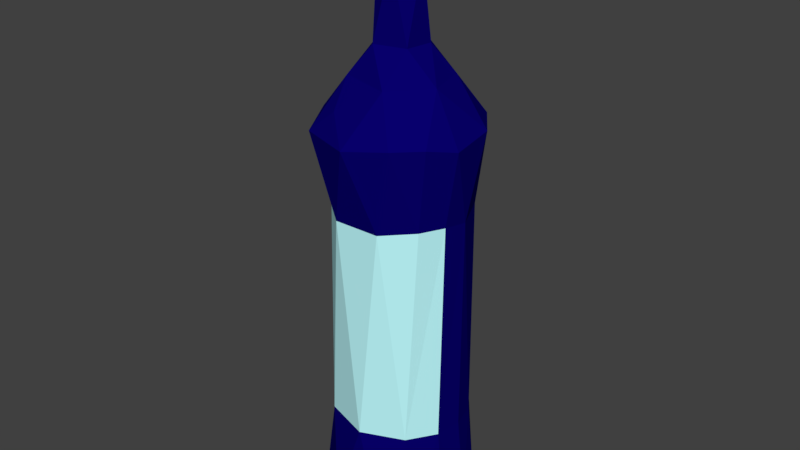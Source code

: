 # Source: VodkaBottle.blend  (saved by Blender 2.79.0; exported with 4.5.12 LTS)
import bpy
from mathutils import Matrix  # noqa: F401  (used for matrix-valued properties, if any)

bpy.ops.wm.read_factory_settings(use_empty=True)
scene = bpy.context.scene
scene.name = 'Scene'

# ---- collections
col_collection_1 = bpy.data.collections.new('Collection 1'); scene.collection.children.link(col_collection_1)

# ---- materials (node trees are filled in below, after node groups)
mat_glass = bpy.data.materials.new('Glass')
mat_glass.alpha_threshold = 0.0
mat_glass.use_transparent_shadow = False
mat_glass.diffuse_color = (0.00245, 0.0, 0.1532, 1.0)
mat_glass.roughness = 0.5
mat_label = bpy.data.materials.new('Label')
mat_label.alpha_threshold = 0.0
mat_label.use_transparent_shadow = False
mat_label.diffuse_color = (0.5196, 0.9655, 1.0, 1.0)
mat_label.roughness = 0.5
mat_top = bpy.data.materials.new('Top')
mat_top.alpha_threshold = 0.0
mat_top.use_transparent_shadow = False
mat_top.diffuse_color = (0.06529, 0.06529, 0.06529, 1.0)
mat_top.roughness = 0.5

# ---- material node trees

# ---- world
world_world = bpy.data.worlds.new('World'); scene.world = world_world
world_world.color = (0.05088, 0.05088, 0.05088)
world_world.use_sun_shadow = False
world_world.sun_shadow_jitter_overblur = 0.0
world_world.cycles.sampling_method = 'MANUAL'

# ---- meshes
me_cylinder_001 = bpy.data.meshes.new('Cylinder.001')
me_cylinder_001.from_pydata([(0.2835, 0.9565, -2.981), (0.9441, 0.3853, -2.981), (0.8809, -0.4857, -2.981), (0.9782, -0.7116, 3.126), (0.1247, -1.045, -2.982), (0.007714, -1.242, 3.032), (-0.8206, -0.6503, -2.979), (-0.8073, -0.9616, 3.022), (-0.9976, 0.1614, -2.98), (-1.098, 0.5527, 3.029), (-0.5832, 0.8488, -2.981), (-0.5713, 1.049, 2.981), (-0.1157, 1.132, -2.752), (0.193, 0.2506, 6.0), (0.3069, -0.05156, 6.0), (0.07277, -0.3139, 6.0), (-0.2317, -0.2013, 6.0), (-0.3054, 0.08244, 6.0), (-0.09734, 0.2911, 6.0), (-0.1693, 0.2881, 5.714), (0.2528, 0.216, 5.714), (0.04614, 0.3309, 5.314), (-0.1446, -0.2796, 5.714), (0.3266, 0.01544, 5.314), (-0.2958, -0.1392, 5.314), (-0.3124, -0.06506, 5.714), (0.2887, -0.1241, 5.714), (0.0831, -0.3239, 5.314), (-0.2581, 0.1859, 5.314), (0.1234, -0.2942, 5.714), (-0.04946, 1.185, 3.047), (0.3295, 1.084, -2.755), (0.7139, 0.8794, -2.748), (0.9984, 0.5343, -2.758), (1.131, 0.1074, -2.748), (1.09, -0.3315, -2.753), (0.8787, -0.7328, -2.758), (0.4378, -1.075, -2.749), (-0.3251, -1.134, -2.746), (-0.9778, -0.6408, -2.746), (-1.15, -0.1267, -2.748), (-1.081, 0.4214, -2.754), (-0.6554, 0.9469, -2.759), (0.1161, 0.3671, 4.2), (-0.1844, 0.3405, 4.202), (-0.1657, -0.3919, 4.204), (0.3694, 0.141, 4.202), (-0.4069, 0.03453, 4.203), (0.3108, -0.2718, 4.205), (0.7253, -0.1859, 3.745), (-0.484, -0.5368, 3.767), (-0.4028, -0.8966, 3.372), (0.735, 0.9233, 3.101), (0.6068, 0.3913, 3.773), (0.6385, -1.038, 3.125), (0.2614, -0.7078, 3.743), (-0.01799, 0.8008, 3.658), (1.178, -0.2945, 3.027), (-0.8176, 0.8949, 3.339), (1.136, 0.375, 3.107), (-0.6943, 0.134, 3.749), (-1.201, -0.2544, 3.074), (0.3445, 1.124, 3.137), (-0.354, 0.5704, 3.773), (0.9918, -0.2939, 1.892), (0.3786, -0.9757, 1.845), (-0.3361, -0.9811, 1.84), (-0.9803, 0.1236, 1.844), (-0.7052, 0.6572, 1.819), (-0.4005, 0.9075, -1.425), (-0.3342, 0.9067, 1.852), (-0.008462, 0.9997, -1.427), (0.3789, 0.9409, -1.423), (0.7233, 0.733, -1.429), (0.963, 0.4103, -1.423), (1.06, 0.02583, -1.426), (1.0, -0.3779, -1.429), (0.7281, -0.7995, -1.423), (0.09846, -1.078, -1.421), (-0.6026, -0.8542, -1.421), (-0.9021, -0.4694, -1.423), (-1.007, 0.01633, -1.427), (-0.8032, 0.5892, -1.43), (0.3514, 0.9181, 1.879), (0.8159, -0.6424, 1.891), (1.034, 0.08752, 1.842), (0.8158, 0.5995, 1.882), (-0.8387, -0.5362, 1.866), (-0.009135, 0.9673, 1.897)], [], [(53, 46, 49), (32, 1, 0), (38, 6, 4), (40, 8, 6), (41, 10, 8), (10, 12, 0), (55, 45, 50), (50, 45, 47), (63, 44, 56), (50, 47, 60), (56, 44, 43), (55, 48, 45), (49, 48, 55), (19, 13, 20), (29, 15, 22), (22, 16, 25), (20, 14, 26), (25, 17, 19), (26, 15, 29), (46, 23, 48), (45, 24, 47), (44, 21, 43), (43, 21, 46), (48, 27, 45), (47, 28, 44), (24, 25, 28), (23, 26, 27), (27, 22, 24), (21, 20, 23), (28, 19, 21), (58, 63, 56), (61, 60, 9), (9, 58, 11), (58, 60, 63), (30, 56, 62), (50, 60, 61), (52, 53, 59), (59, 49, 57), (51, 55, 50), (1, 2, 4, 6, 8, 10, 0), (38, 39, 6), (12, 31, 0), (31, 32, 0), (1, 32, 33), (33, 34, 1), (4, 2, 36, 37), (2, 35, 36), (47, 44, 63, 60), (4, 37, 38), (39, 40, 6), (8, 40, 41), (10, 41, 42), (42, 12, 10), (53, 43, 46), (49, 46, 48), (53, 56, 43), (15, 14, 13, 18, 17, 16), (19, 18, 13), (19, 17, 18), (22, 15, 16), (20, 13, 14), (25, 16, 17), (26, 14, 15), (47, 24, 28), (48, 23, 27), (45, 27, 24), (46, 21, 23), (44, 28, 21), (28, 25, 19), (27, 26, 29), (23, 20, 26), (24, 22, 25), (27, 29, 22), (21, 19, 20), (55, 54, 3, 49), (7, 51, 50), (53, 52, 62, 56), (56, 30, 11, 58), (5, 54, 55), (35, 2, 1, 34), (57, 49, 3), (9, 60, 58), (7, 5, 51), (61, 7, 50), (51, 5, 55), (49, 59, 53), (67, 82, 81), (87, 80, 79), (66, 79, 78), (65, 78, 77), (85, 75, 74), (86, 74, 73), (69, 82, 68, 70), (81, 80, 87, 67), (67, 68, 82), (77, 76, 64, 84), (66, 87, 79), (65, 66, 78), (84, 65, 77), (76, 75, 85, 64), (73, 72, 83, 86), (86, 85, 74), (72, 71, 88, 83), (88, 71, 69, 70), (66, 5, 7), (66, 65, 5), (5, 65, 54), (65, 84, 54), (3, 84, 64), (54, 84, 3), (57, 3, 64), (64, 85, 57), (86, 59, 85), (52, 86, 83), (62, 83, 88), (30, 88, 70), (11, 70, 68), (9, 68, 67), (87, 61, 67), (87, 66, 7), (7, 61, 87), (9, 67, 61), (9, 11, 68), (11, 30, 70), (30, 62, 88), (62, 52, 83), (52, 59, 86), (57, 85, 59), (37, 78, 38), (79, 38, 78), (38, 79, 39), (79, 80, 39), (39, 80, 40), (80, 81, 40), (40, 81, 41), (81, 82, 41), (41, 82, 42), (82, 69, 42), (42, 69, 12), (69, 71, 12), (12, 71, 31), (71, 72, 31), (31, 72, 32), (72, 73, 32), (32, 73, 33), (73, 74, 33), (33, 74, 34), (74, 75, 34), (76, 35, 34), (76, 34, 75), (36, 35, 76), (76, 77, 36), (36, 77, 37), (77, 78, 37)])
me_cylinder_001.polygons.foreach_set('material_index', [0, 0, 0, 0, 0, 0, 0, 0, 0, 0, 0, 0, 0, 2, 2, 2, 2, 2, 2, 0, 0, 0, 0, 0, 0, 2, 2, 2, 2, 2, 0, 0, 0, 0, 0, 0, 0, 0, 0, 0, 0, 0, 0, 0, 0, 0, 0, 0, 0, 0, 0, 0, 0, 0, 0, 0, 2, 2, 2, 2, 2, 2, 2, 0, 0, 0, 0, 0, 2, 2, 2, 2, 2, 2, 0, 0, 0, 0, 0, 0, 0, 0, 0, 0, 0, 0, 0, 1, 1, 1, 0, 0, 0, 0, 0, 1, 1, 1, 1, 0, 0, 0, 0, 0, 0, 0, 0, 0, 0, 0, 0, 0, 0, 0, 0, 0, 0, 0, 0, 0, 0, 0, 0, 0, 0, 0, 0, 0, 0, 0, 0, 0, 0, 0, 0, 0, 0, 0, 0, 0, 0, 0, 0, 0, 0, 0, 0, 0, 0, 0, 0, 0, 0, 0])
_uv = me_cylinder_001.uv_layers.new(name='UVMap')
_uv.uv.foreach_set('vector', [0.9295, 0.3642, 0.9015, 0.3352, 0.9384, 0.2959, 0.8029, 0.2053, 0.7915, 0.1419, 0.8455, 0.2262, 0.7367, 0.914, 0.7915, 0.9508, 0.6891, 0.9498, 0.3464, 0.879, 0.3703, 0.9147, 0.2827, 0.9158, 1.0, 0.2027, 0.9378, 0.2381, 0.9979, 0.1704, 0.1497, 0.0, 0.09578, 0.03569, 0.05689, 0.0009402, 0.6876, 0.03595, 0.7304, 0.0, 0.7667, 0.03416, 0.8095, 0.2631, 0.8481, 0.2824, 0.8277, 0.3287, 0.8299, 0.3917, 0.8504, 0.3595, 0.8665, 0.4163, 0.8095, 0.2631, 0.8277, 0.3287, 0.7915, 0.3429, 0.8665, 0.4163, 0.8504, 0.3595, 0.8789, 0.3605, 0.8866, 0.2381, 0.8937, 0.2921, 0.8481, 0.2824, 0.9384, 0.2959, 0.8937, 0.2921, 0.8866, 0.2381, 0.8429, 0.9208, 0.8002, 0.9596, 0.7938, 0.9208, 0.9867, 0.9209, 0.983, 0.9601, 0.9541, 0.9234, 0.9316, 0.9205, 0.9195, 0.9595, 0.9002, 0.921, 0.859, 0.649, 0.8273, 0.6876, 0.8183, 0.6488, 0.9002, 0.921, 0.884, 0.96, 0.8655, 0.9211, 0.8183, 0.6488, 0.7925, 0.688, 0.7956, 0.6491, 0.8478, 0.4163, 0.8357, 0.5945, 0.8085, 0.4166, 0.9316, 0.688, 0.9087, 0.8666, 0.886, 0.6886, 0.8398, 0.6881, 0.8161, 0.8665, 0.8114, 0.688, 0.8114, 0.688, 0.8161, 0.8665, 0.7915, 0.6882, 0.9867, 0.688, 0.9787, 0.8671, 0.9424, 0.6913, 0.8655, 0.6882, 0.8557, 0.8665, 0.8398, 0.6881, 0.9087, 0.8666, 0.9002, 0.921, 0.873, 0.8669, 0.8357, 0.5945, 0.8183, 0.6488, 0.7915, 0.5948, 0.9787, 0.8671, 0.9541, 0.9234, 0.9316, 0.8705, 0.8704, 0.5951, 0.859, 0.649, 0.8357, 0.5945, 0.8557, 0.8665, 0.8429, 0.9208, 0.8161, 0.8665, 0.169, 0.8597, 0.1407, 0.9177, 0.1017, 0.9045, 0.3249, 0.08996, 0.3444, 0.0008445, 0.3982, 0.09421, 0.2099, 0.8196, 0.169, 0.8597, 0.1489, 0.8147, 0.7983, 0.4163, 0.7915, 0.3429, 0.8299, 0.3917, 0.09467, 0.8226, 0.1017, 0.9045, 0.05662, 0.8331, 0.2706, 0.0, 0.3444, 0.0008445, 0.3249, 0.08996, 0.4129, 0.09056, 0.4663, 0.0, 0.4638, 0.08949, 0.4638, 0.08949, 0.5253, 0.00249, 0.5307, 0.09738, 0.756, 0.07992, 0.6876, 0.03595, 0.7667, 0.03416, 0.7915, 0.1419, 0.8199, 0.04325, 0.9122, 0.0, 1.0, 0.07191, 0.9979, 0.1704, 0.9378, 0.2381, 0.8455, 0.2262, 0.216, 0.8815, 0.2887, 0.8796, 0.2827, 0.9158, 0.09578, 0.03569, 0.05, 0.03571, 0.05689, 0.0009402, 0.05, 0.03571, 0.01346, 0.03708, 0.05689, 0.0009402, 0.4765, 0.918, 0.4262, 0.8828, 0.4596, 0.8841, 0.4596, 0.8841, 0.5033, 0.8821, 0.4765, 0.918, 0.6891, 0.9498, 0.6116, 0.9493, 0.6108, 0.9149, 0.6559, 0.9137, 0.5693, 0.9162, 0.5502, 0.8819, 0.595, 0.8814, 0.8277, 0.3287, 0.8504, 0.3595, 0.8299, 0.3917, 0.7915, 0.3429, 0.6891, 0.9498, 0.6559, 0.9137, 0.7367, 0.914, 0.2887, 0.8796, 0.3464, 0.879, 0.2827, 0.9158, 0.3703, 0.9147, 0.3464, 0.879, 0.3989, 0.8794, 0.1497, 0.0, 0.2099, 0.03432, 0.1557, 0.034, 0.1557, 0.034, 0.09578, 0.03569, 0.1497, 0.0, 0.9295, 0.3642, 0.8789, 0.3605, 0.9015, 0.3352, 0.9384, 0.2959, 0.9015, 0.3352, 0.8937, 0.2921, 0.9295, 0.3642, 0.8665, 0.4163, 0.8789, 0.3605, 0.2764, 0.9319, 0.2764, 0.9797, 0.2416, 1.0, 0.2119, 0.9779, 0.2099, 0.9379, 0.2396, 0.9158, 0.8429, 0.9208, 0.8342, 0.9596, 0.8002, 0.9596, 0.8429, 0.9208, 0.8635, 0.9596, 0.8342, 0.9596, 0.9541, 0.9234, 0.983, 0.9601, 0.9454, 0.9628, 0.859, 0.649, 0.8624, 0.688, 0.8273, 0.6876, 0.9002, 0.921, 0.9195, 0.9595, 0.884, 0.96, 0.8183, 0.6488, 0.8273, 0.6876, 0.7925, 0.688, 0.886, 0.6886, 0.9087, 0.8666, 0.873, 0.8669, 0.8085, 0.4166, 0.8357, 0.5945, 0.7915, 0.5948, 0.9424, 0.6913, 0.9787, 0.8671, 0.9316, 0.8705, 0.8478, 0.4163, 0.8704, 0.5951, 0.8357, 0.5945, 0.8398, 0.6881, 0.8557, 0.8665, 0.8161, 0.8665, 0.873, 0.8669, 0.9002, 0.921, 0.8655, 0.9211, 0.7915, 0.5948, 0.8183, 0.6488, 0.7956, 0.6491, 0.8357, 0.5945, 0.859, 0.649, 0.8183, 0.6488, 0.9087, 0.8666, 0.9316, 0.9205, 0.9002, 0.921, 0.9787, 0.8671, 0.9867, 0.9209, 0.9541, 0.9234, 0.8161, 0.8665, 0.8429, 0.9208, 0.7938, 0.9208, 0.5849, 0.000853, 0.6108, 0.08411, 0.5745, 0.08517, 0.5253, 0.00249, 0.2443, 0.09736, 0.2328, 0.04677, 0.2706, 0.0, 0.04453, 0.9187, 0.02123, 0.8294, 0.05662, 0.8331, 0.1017, 0.9045, 0.1017, 0.9045, 0.09467, 0.8226, 0.1489, 0.8147, 0.169, 0.8597, 0.708, 0.1294, 0.6454, 0.1184, 0.6876, 0.03595, 0.5502, 0.8819, 0.5693, 0.9162, 0.4765, 0.918, 0.5033, 0.8821, 0.5307, 0.09738, 0.5253, 0.00249, 0.5745, 0.08517, 0.3982, 0.09421, 0.3444, 0.0008445, 0.4064, 0.05493, 0.7915, 0.1316, 0.708, 0.1294, 0.756, 0.07992, 0.3249, 0.08996, 0.2443, 0.09736, 0.2706, 0.0, 0.756, 0.07992, 0.708, 0.1294, 0.6876, 0.03595, 0.5253, 0.00249, 0.4638, 0.08949, 0.4663, 0.0, 0.363, 0.2569, 0.4129, 0.7283, 0.3572, 0.7282, 0.2815, 0.2552, 0.299, 0.7285, 0.2442, 0.7295, 0.7493, 0.293, 0.7765, 0.7634, 0.6924, 0.7623, 0.6624, 0.2915, 0.6924, 0.7623, 0.6196, 0.7621, 0.4948, 0.2605, 0.5097, 0.7311, 0.4656, 0.7313, 0.4355, 0.2557, 0.4656, 0.7313, 0.4306, 0.7324, 0.1348, 0.1869, 0.1882, 0.1857, 0.1812, 0.6541, 0.1315, 0.659, 0.3572, 0.7282, 0.299, 0.7285, 0.2815, 0.2552, 0.363, 0.2569, 0.363, 0.2569, 0.4129, 0.2601, 0.4129, 0.7283, 0.6108, 0.7283, 0.5579, 0.7306, 0.5414, 0.2529, 0.5859, 0.2518, 0.2099, 0.2605, 0.2815, 0.2552, 0.2442, 0.7295, 0.6624, 0.2915, 0.7493, 0.293, 0.6924, 0.7623, 0.6113, 0.285, 0.6624, 0.2915, 0.6196, 0.7621, 0.5579, 0.7306, 0.5097, 0.7311, 0.4948, 0.2605, 0.5414, 0.2529, 0.007441, 0.1876, 0.04335, 0.1881, 0.04902, 0.6635, 0.0, 0.6645, 0.4355, 0.2557, 0.4948, 0.2605, 0.4656, 0.7313, 0.04335, 0.1881, 0.08728, 0.187, 0.09126, 0.6655, 0.04902, 0.6635, 0.09126, 0.6655, 0.08728, 0.187, 0.1348, 0.1869, 0.1315, 0.659, 0.7493, 0.293, 0.708, 0.1294, 0.7915, 0.1316, 0.7493, 0.293, 0.6624, 0.2915, 0.708, 0.1294, 0.708, 0.1294, 0.6624, 0.2915, 0.6454, 0.1184, 0.6624, 0.2915, 0.6113, 0.285, 0.6454, 0.1184, 0.5745, 0.08517, 0.5859, 0.2518, 0.5414, 0.2529, 0.6108, 0.08411, 0.5859, 0.2518, 0.5745, 0.08517, 0.5307, 0.09738, 0.5745, 0.08517, 0.5414, 0.2529, 0.5414, 0.2529, 0.4948, 0.2605, 0.5307, 0.09738, 0.4355, 0.2557, 0.4638, 0.08949, 0.4948, 0.2605, 0.02123, 0.8294, 0.0, 0.6645, 0.04902, 0.6635, 0.05662, 0.8331, 0.04902, 0.6635, 0.09126, 0.6655, 0.09467, 0.8226, 0.09126, 0.6655, 0.1315, 0.659, 0.1489, 0.8147, 0.1315, 0.659, 0.1812, 0.6541, 0.3982, 0.09421, 0.4129, 0.2601, 0.363, 0.2569, 0.2815, 0.2552, 0.3249, 0.08996, 0.363, 0.2569, 0.2815, 0.2552, 0.2099, 0.2605, 0.2443, 0.09736, 0.2443, 0.09736, 0.3249, 0.08996, 0.2815, 0.2552, 0.3982, 0.09421, 0.363, 0.2569, 0.3249, 0.08996, 0.2099, 0.8196, 0.1489, 0.8147, 0.1812, 0.6541, 0.1489, 0.8147, 0.09467, 0.8226, 0.1315, 0.659, 0.09467, 0.8226, 0.05662, 0.8331, 0.09126, 0.6655, 0.05662, 0.8331, 0.02123, 0.8294, 0.04902, 0.6635, 0.4129, 0.09056, 0.4638, 0.08949, 0.4355, 0.2557, 0.5307, 0.09738, 0.4948, 0.2605, 0.4638, 0.08949, 0.6559, 0.9137, 0.6924, 0.7623, 0.7367, 0.914, 0.7765, 0.7634, 0.7367, 0.914, 0.6924, 0.7623, 0.216, 0.8815, 0.2442, 0.7295, 0.2887, 0.8796, 0.2442, 0.7295, 0.299, 0.7285, 0.2887, 0.8796, 0.2887, 0.8796, 0.299, 0.7285, 0.3464, 0.879, 0.299, 0.7285, 0.3572, 0.7282, 0.3464, 0.879, 0.3464, 0.879, 0.3572, 0.7282, 0.3989, 0.8794, 0.3572, 0.7282, 0.4129, 0.7283, 0.3989, 0.8794, 0.2099, 0.03432, 0.1882, 0.1857, 0.1557, 0.034, 0.1882, 0.1857, 0.1348, 0.1869, 0.1557, 0.034, 0.1557, 0.034, 0.1348, 0.1869, 0.09578, 0.03569, 0.1348, 0.1869, 0.08728, 0.187, 0.09578, 0.03569, 0.09578, 0.03569, 0.08728, 0.187, 0.05, 0.03571, 0.08728, 0.187, 0.04335, 0.1881, 0.05, 0.03571, 0.05, 0.03571, 0.04335, 0.1881, 0.01346, 0.03708, 0.04335, 0.1881, 0.007441, 0.1876, 0.01346, 0.03708, 0.4262, 0.8828, 0.4306, 0.7324, 0.4596, 0.8841, 0.4306, 0.7324, 0.4656, 0.7313, 0.4596, 0.8841, 0.4596, 0.8841, 0.4656, 0.7313, 0.5033, 0.8821, 0.4656, 0.7313, 0.5097, 0.7311, 0.5033, 0.8821, 0.5579, 0.7306, 0.5502, 0.8819, 0.5033, 0.8821, 0.5579, 0.7306, 0.5033, 0.8821, 0.5097, 0.7311, 0.595, 0.8814, 0.5502, 0.8819, 0.5579, 0.7306, 0.5579, 0.7306, 0.6108, 0.7283, 0.595, 0.8814, 0.6108, 0.9149, 0.6196, 0.7621, 0.6559, 0.9137, 0.6196, 0.7621, 0.6924, 0.7623, 0.6559, 0.9137])
me_cylinder_001.materials.append(mat_glass)
me_cylinder_001.materials.append(mat_label)
me_cylinder_001.materials.append(mat_top)
me_cylinder_001.use_remesh_preserve_volume = False
me_cylinder_001.use_remesh_preserve_attributes = False
me_cylinder_001.use_mirror_vertex_groups = False
me_cylinder_001.update()

# ---- objects
ob_vodkabottle = bpy.data.objects.new('VodkaBottle', me_cylinder_001)

# ---- transforms, parenting, visibility, modifiers, constraints
ob_vodkabottle.location = (0.0, 0.0, 0.0)
ob_vodkabottle.lineart.crease_threshold = 0.0

# ---- collection membership
col_collection_1.objects.link(ob_vodkabottle)

# ---- scene / render settings (as saved in the file)
scene.frame_start = 1; scene.frame_end = 250; scene.frame_set(1)
scene.render.engine = 'BLENDER_EEVEE_NEXT'
scene.render.resolution_percentage = 50
scene.render.dither_intensity = 0.0
scene.cycles.use_denoising = False
scene.cycles.samples = 128
scene.cycles.sampling_pattern = 'TABULATED_SOBOL'
scene.cycles.use_adaptive_sampling = False
scene.cycles.use_light_tree = False
scene.cycles.blur_glossy = 0.0
scene.cycles.sample_clamp_indirect = 0.0
scene.view_settings.view_transform = 'Standard'
bpy.context.view_layer.update()

# ---- added for rendering (the .blend has no active camera and no usable light): camera, sun
cam_auto = bpy.data.cameras.new('AutoCamera')
cam_auto.lens = 50.0
cam_auto.sensor_width = 36.0
cam_auto.clip_end = 1000.0
ob_auto_camera = bpy.data.objects.new('AutoCamera', cam_auto)
scene.collection.objects.link(ob_auto_camera)
ob_auto_camera.location = (8.87369, -10.6903, 8.61713)
ob_auto_camera.rotation_euler = (1.09748, -7.21219e-08, 0.694738)
scene.camera = ob_auto_camera
light_auto_sun = bpy.data.lights.new('AutoSun', 'SUN')
light_auto_sun.energy = 3.0
light_auto_sun.angle = 0.0523599
ob_auto_sun = bpy.data.objects.new('AutoSun', light_auto_sun)
scene.collection.objects.link(ob_auto_sun)
ob_auto_sun.rotation_euler = (0.872665, 0.174533, 0.523599)
bpy.context.view_layer.update()

